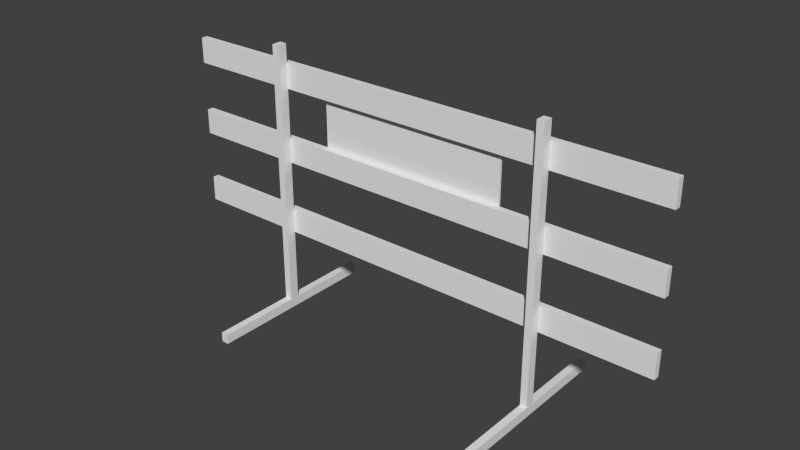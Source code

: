 # Source: road_closed.blend  (saved by Blender 2.56.0; exported with 4.5.12 LTS)
import bpy
from mathutils import Matrix  # noqa: F401  (used for matrix-valued properties, if any)

bpy.ops.wm.read_factory_settings(use_empty=True)
scene = bpy.context.scene
scene.name = 'Scene'

# ---- collections
col_collection_1 = bpy.data.collections.new('Collection 1'); scene.collection.children.link(col_collection_1)

# ---- materials (node trees are filled in below, after node groups)
mat_material = bpy.data.materials.new('Material')
mat_material.alpha_threshold = 0.0
mat_material.use_transparent_shadow = False
mat_material.roughness = 0.5
mat_material.line_color = (0.0, 0.0, 0.0, 1.0)

# ---- material node trees

# ---- world
world_world = bpy.data.worlds.new('World'); scene.world = world_world
world_world.color = (0.05088, 0.05088, 0.05088)
world_world.use_sun_shadow = False
world_world.sun_shadow_jitter_overblur = 0.0
world_world.cycles.sampling_method = 'MANUAL'
world_world.cycles.sample_map_resolution = 256

# ---- meshes
me_cube = bpy.data.meshes.new('Cube')
me_cube.from_pydata([(-0.8573, -1.05, 0.7592), (-0.8573, -1.064, 0.7592), (-0.1488, -1.064, 0.7592), (-0.1488, -1.05, 0.7592), (-0.8573, -1.05, -0.7592), (-0.8573, -1.064, -0.7592), (-0.1488, -1.064, -0.7592), (-0.1488, -1.05, -0.7592), (-0.6891, -1.065, 2.0), (-0.6891, -1.116, 2.0), (-0.6891, -1.116, -2.0), (-0.6891, -1.065, -2.0), (-0.8883, -1.065, 2.0), (-0.8883, -1.116, 2.0), (-0.8883, -1.116, -2.0), (-0.8883, -1.065, -2.0), (-0.3045, -1.065, -2.0), (-0.3045, -1.116, -2.0), (-0.3045, -1.116, 2.0), (-0.3045, -1.065, 2.0), (-0.1052, -1.065, -2.0), (-0.1052, -1.116, -2.0), (-0.1052, -1.116, 2.0), (-0.1052, -1.065, 2.0), (0.4772, -1.065, 2.0), (0.4772, -1.116, 2.0), (0.4772, -1.116, -2.0), (0.4772, -1.065, -2.0), (0.278, -1.065, 2.0), (0.278, -1.116, 2.0), (0.278, -1.116, -2.0), (0.278, -1.065, -2.0), (1.125, -1.193, -1.088), (1.125, -1.116, -1.088), (1.125, -1.116, -1.144), (1.125, -1.193, -1.144), (-1.033, -1.193, -1.087), (-1.033, -1.116, -1.087), (-1.033, -1.116, -1.146), (-1.033, -1.193, -1.146), (-1.033, -1.193, 1.089), (-1.033, -1.116, 1.089), (-1.033, -1.116, 1.147), (-1.033, -1.193, 1.147), (1.123, -1.192, 1.091), (1.123, -1.118, 1.091), (1.124, -1.118, 1.145), (1.124, -1.192, 1.145), (1.126, -0.4377, 1.147), (1.049, -0.4377, 1.147), (1.049, -0.4377, 1.089), (1.126, -0.4377, 1.089), (1.126, -1.872, 1.147), (1.049, -1.872, 1.147), (1.049, -1.872, 1.089), (1.126, -1.872, 1.089), (1.126, -1.872, -1.146), (1.049, -1.872, -1.146), (1.049, -1.872, -1.087), (1.126, -1.872, -1.087), (1.126, -0.4377, -1.146), (1.049, -0.4377, -1.146), (1.049, -0.4377, -1.087), (1.126, -0.4377, -1.087)], [], [(4, 0, 3, 7), (0, 4, 5, 1), (6, 2, 1, 5), (7, 3, 2, 6), (3, 0, 1, 2), (7, 6, 5, 4), (10, 11, 8, 9), (12, 15, 14, 13), (8, 12, 13, 9), (9, 13, 14, 10), (10, 14, 15, 11), (11, 15, 12, 8), (20, 16, 19, 23), (21, 17, 16, 20), (22, 18, 17, 21), (23, 19, 18, 22), (19, 16, 17, 18), (21, 20, 23, 22), (28, 24, 27, 31), (29, 25, 24, 28), (30, 26, 25, 29), (31, 27, 26, 30), (27, 24, 25, 26), (29, 28, 31, 30), (34, 33, 32, 35), (36, 37, 38, 39), (32, 33, 37, 36), (33, 34, 38, 37), (34, 35, 39, 38), (35, 32, 36, 39), (44, 47, 43, 40), (45, 44, 40, 41), (46, 45, 41, 42), (47, 46, 42, 43), (43, 42, 41, 40), (45, 46, 47, 44), (50, 49, 48, 51), (52, 53, 54, 55), (48, 49, 53, 52), (49, 50, 54, 53), (50, 51, 55, 54), (51, 48, 52, 55), (60, 63, 59, 56), (61, 60, 56, 57), (62, 61, 57, 58), (63, 62, 58, 59), (59, 58, 57, 56), (61, 62, 63, 60)])
_uv = me_cube.uv_layers.new(name='UVTex')
_uv.uv.foreach_set('vector', [0.7101, 0.3469, 0.009155, 0.3469, 0.009155, 0.01221, 0.7101, 0.01221, 0.707, 0.6563, 0.001953, 0.6563, 0.001953, 0.6387, 0.707, 0.6426, 0.0, 0.6787, 0.8438, 0.6787, 0.8438, 1.0, 0.0, 1.0, 0.001953, 0.6426, 0.7422, 0.6406, 0.7422, 0.6602, 0.001953, 0.6602, 0.005859, 0.6504, 0.373, 0.6504, 0.373, 0.6777, 0.005859, 0.6777, 0.005859, 0.6504, 0.373, 0.6504, 0.373, 0.6777, 0.005859, 0.6777, 0.007812, 0.5625, 0.007812, 0.6289, 0.9902, 0.6289, 0.9902, 0.5625, 0.006836, 0.585, 0.9912, 0.583, 0.9912, 0.5635, 0.008789, 0.5596, 0.9727, 0.5625, 0.9727, 0.6309, 0.9883, 0.6309, 0.9883, 0.5625, 0.007812, 0.5625, 0.007812, 0.6289, 0.9902, 0.6289, 0.9902, 0.5625, 0.007812, 0.5625, 0.007812, 0.6289, 0.01953, 0.6289, 0.01953, 0.5625, 0.00625, 0.5615, 0.00625, 0.6313, 0.9891, 0.6313, 0.9891, 0.5615, 0.008203, 0.3662, 0.008203, 0.436, 0.9891, 0.436, 0.9891, 0.3662, 0.009766, 0.3672, 0.009766, 0.4336, 0.02148, 0.4336, 0.02148, 0.3672, 0.009766, 0.3672, 0.009766, 0.4336, 0.9902, 0.4336, 0.9902, 0.3672, 0.9727, 0.3672, 0.9727, 0.4355, 0.9883, 0.4355, 0.9883, 0.3672, 0.008789, 0.3896, 0.9912, 0.3877, 0.9912, 0.3682, 0.01074, 0.3643, 0.009766, 0.3672, 0.009766, 0.4336, 0.9902, 0.4336, 0.9902, 0.3672, 0.00625, 0.5615, 0.00625, 0.6313, 0.9891, 0.6313, 0.9891, 0.5615, 0.007812, 0.5625, 0.007812, 0.6289, 0.01953, 0.6289, 0.01953, 0.5625, 0.007812, 0.5625, 0.007812, 0.6289, 0.9902, 0.6289, 0.9902, 0.5625, 0.9727, 0.5625, 0.9727, 0.6309, 0.9883, 0.6309, 0.9883, 0.5625, 0.006836, 0.585, 0.9912, 0.583, 0.9912, 0.5635, 0.008789, 0.5596, 0.007812, 0.5625, 0.007812, 0.6289, 0.9902, 0.6289, 0.9902, 0.5625, 0.7671, 0.1964, 0.8122, 0.1964, 0.8122, 0.256, 0.7671, 0.256, 0.8116, 0.2578, 0.8116, 0.1982, 0.7665, 0.1982, 0.7665, 0.2578, 1.352, 0.4471, 1.352, 0.5537, -0.2529, 0.5537, -0.2529, 0.4471, 1.34, 0.8767, 1.34, 0.8335, -0.2651, 0.8335, -0.2651, 0.8767, 1.321, 0.5537, 1.321, 0.4471, -0.2842, 0.4471, -0.2842, 0.5537, 1.34, 0.8335, 1.34, 0.8767, -0.2651, 0.8767, -0.2651, 0.8335, 1.319, 0.7639, 1.319, 0.8071, -0.2859, 0.8071, -0.2859, 0.7639, 1.319, 0.5536, 1.319, 0.4508, -0.2859, 0.4508, -0.2859, 0.5536, 1.356, 0.7918, 1.356, 0.7487, -0.2493, 0.7487, -0.2493, 0.7918, 1.319, 0.4538, 1.319, 0.5505, -0.2859, 0.5505, -0.2859, 0.4538, 0.8133, 0.2569, 0.8133, 0.1973, 0.7682, 0.1973, 0.7682, 0.2569, 0.7689, 0.1982, 0.814, 0.1982, 0.814, 0.2578, 0.7689, 0.2578, 0.7675, 0.1966, 0.8126, 0.1966, 0.8126, 0.2562, 0.7675, 0.2562, 0.8126, 0.2562, 0.8126, 0.1966, 0.7675, 0.1966, 0.7675, 0.2562, 1.328, 0.4512, 1.328, 0.5502, -0.2769, 0.5502, -0.2769, 0.4512, 1.347, 0.9914, 1.347, 0.9483, -0.2578, 0.9483, -0.2578, 0.9914, 1.328, 0.5502, 1.328, 0.4512, -0.2769, 0.4512, -0.2769, 0.5502, 1.347, 0.9483, 1.347, 0.9914, -0.2578, 0.9914, -0.2578, 0.9483, 1.296, 0.9507, 1.296, 0.9939, -0.3091, 0.9939, -0.3091, 0.9507, 1.277, 0.5527, 1.277, 0.4537, -0.3281, 0.4537, -0.3281, 0.5527, 1.296, 0.9939, 1.296, 0.9507, -0.3091, 0.9507, -0.3091, 0.9939, 1.277, 0.4537, 1.277, 0.5527, -0.3281, 0.5527, -0.3281, 0.4537, 0.814, 0.2557, 0.814, 0.1961, 0.7689, 0.1961, 0.7689, 0.2557, 0.7689, 0.1961, 0.814, 0.1961, 0.814, 0.2557, 0.7689, 0.2557])
me_cube.materials.append(mat_material)
me_cube.use_remesh_preserve_volume = False
me_cube.use_remesh_preserve_attributes = False
me_cube.use_mirror_vertex_groups = False
me_cube.update()

# ---- objects
ob_cube = bpy.data.objects.new('Cube', me_cube)

# ---- transforms, parenting, visibility, modifiers, constraints
ob_cube.location = (0.0, 0.0, 0.0)
ob_cube.rotation_euler = (3.423e-08, 1.571, 0.0)
ob_cube.scale = (2.0, 2.0, 2.0)
ob_cube.lock_rotations_4d = False
ob_cube.empty_display_type = 'ARROWS'
ob_cube.lineart.crease_threshold = 0.0

# ---- collection membership
col_collection_1.objects.link(ob_cube)

# ---- scene / render settings (as saved in the file)
scene.frame_start = 1; scene.frame_end = 250; scene.frame_set(1)
scene.render.engine = 'BLENDER_EEVEE_NEXT'
scene.render.image_settings.color_mode = 'RGB'
scene.render.image_settings.compression = 90
scene.render.resolution_percentage = 50
scene.render.dither_intensity = 0.0
scene.render.bake_margin = 2
scene.render.bake_bias = 0.0
scene.cycles.use_denoising = False
scene.cycles.samples = 10
scene.cycles.sampling_pattern = 'TABULATED_SOBOL'
scene.cycles.light_sampling_threshold = 0.0
scene.cycles.use_adaptive_sampling = False
scene.cycles.use_light_tree = False
scene.cycles.blur_glossy = 0.0
scene.cycles.volume_bounces = 1
scene.cycles.pixel_filter_type = 'GAUSSIAN'
scene.cycles.sample_clamp_indirect = 0.0
scene.view_settings.view_transform = 'Standard'
bpy.context.view_layer.update()

# ---- added for rendering (the .blend has no active camera and no usable light): camera, sun
cam_auto = bpy.data.cameras.new('AutoCamera')
cam_auto.lens = 50.0
cam_auto.sensor_width = 36.0
cam_auto.clip_end = 1000.0
ob_auto_camera = bpy.data.objects.new('AutoCamera', cam_auto)
scene.collection.objects.link(ob_auto_camera)
ob_auto_camera.location = (8.81962, -12.8928, 6.96252)
ob_auto_camera.rotation_euler = (1.09748, -7.21219e-08, 0.694738)
scene.camera = ob_auto_camera
light_auto_sun = bpy.data.lights.new('AutoSun', 'SUN')
light_auto_sun.energy = 3.0
light_auto_sun.angle = 0.0523599
ob_auto_sun = bpy.data.objects.new('AutoSun', light_auto_sun)
scene.collection.objects.link(ob_auto_sun)
ob_auto_sun.rotation_euler = (0.872665, 0.174533, 0.523599)
bpy.context.view_layer.update()
